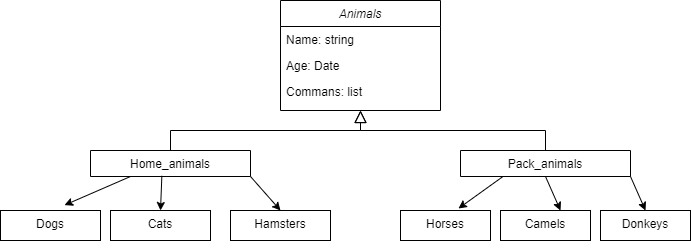

The diagram above was exported from draw.io. Its source (the exported page's mxGraphModel, read from the mxfile embedded in the PNG):
<mxGraphModel dx="794" dy="424" grid="1" gridSize="10" guides="1" tooltips="1" connect="1" arrows="1" fold="1" page="1" pageScale="1" pageWidth="827" pageHeight="1169" background="#ffffff" math="0" shadow="0">
  <root>
    <mxCell id="WIyWlLk6GJQsqaUBKTNV-0" />
    <mxCell id="WIyWlLk6GJQsqaUBKTNV-1" parent="WIyWlLk6GJQsqaUBKTNV-0" />
    <mxCell id="zkfFHV4jXpPFQw0GAbJ--0" value="Animals" style="swimlane;fontStyle=2;align=center;verticalAlign=top;childLayout=stackLayout;horizontal=1;startSize=26;horizontalStack=0;resizeParent=1;resizeLast=0;collapsible=1;marginBottom=0;rounded=0;shadow=0;strokeWidth=1;" parent="WIyWlLk6GJQsqaUBKTNV-1" vertex="1">
      <mxGeometry x="280" y="170" width="160" height="110" as="geometry">
        <mxRectangle x="230" y="140" width="160" height="26" as="alternateBounds" />
      </mxGeometry>
    </mxCell>
    <mxCell id="zkfFHV4jXpPFQw0GAbJ--1" value="Name: string" style="text;align=left;verticalAlign=top;spacingLeft=4;spacingRight=4;overflow=hidden;rotatable=0;points=[[0,0.5],[1,0.5]];portConstraint=eastwest;" parent="zkfFHV4jXpPFQw0GAbJ--0" vertex="1">
      <mxGeometry y="26" width="160" height="26" as="geometry" />
    </mxCell>
    <mxCell id="zkfFHV4jXpPFQw0GAbJ--2" value="Age: Date" style="text;align=left;verticalAlign=top;spacingLeft=4;spacingRight=4;overflow=hidden;rotatable=0;points=[[0,0.5],[1,0.5]];portConstraint=eastwest;rounded=0;shadow=0;html=0;" parent="zkfFHV4jXpPFQw0GAbJ--0" vertex="1">
      <mxGeometry y="52" width="160" height="26" as="geometry" />
    </mxCell>
    <mxCell id="zkfFHV4jXpPFQw0GAbJ--3" value="Commans: list" style="text;align=left;verticalAlign=top;spacingLeft=4;spacingRight=4;overflow=hidden;rotatable=0;points=[[0,0.5],[1,0.5]];portConstraint=eastwest;rounded=0;shadow=0;html=0;" parent="zkfFHV4jXpPFQw0GAbJ--0" vertex="1">
      <mxGeometry y="78" width="160" height="26" as="geometry" />
    </mxCell>
    <mxCell id="zkfFHV4jXpPFQw0GAbJ--6" value="Home_animals" style="swimlane;fontStyle=0;align=center;verticalAlign=top;childLayout=stackLayout;horizontal=1;startSize=26;horizontalStack=0;resizeParent=1;resizeLast=0;collapsible=1;marginBottom=0;rounded=0;shadow=0;strokeWidth=1;" parent="WIyWlLk6GJQsqaUBKTNV-1" vertex="1" collapsed="1">
      <mxGeometry x="90" y="320" width="160" height="26" as="geometry">
        <mxRectangle x="90" y="320" width="150" height="20" as="alternateBounds" />
      </mxGeometry>
    </mxCell>
    <mxCell id="zkfFHV4jXpPFQw0GAbJ--12" value="" style="endArrow=block;endSize=10;endFill=0;shadow=0;strokeWidth=1;rounded=0;edgeStyle=elbowEdgeStyle;elbow=vertical;" parent="WIyWlLk6GJQsqaUBKTNV-1" source="zkfFHV4jXpPFQw0GAbJ--6" target="zkfFHV4jXpPFQw0GAbJ--0" edge="1">
      <mxGeometry width="160" relative="1" as="geometry">
        <mxPoint x="200" y="203" as="sourcePoint" />
        <mxPoint x="200" y="203" as="targetPoint" />
      </mxGeometry>
    </mxCell>
    <mxCell id="zkfFHV4jXpPFQw0GAbJ--13" value="Pack_animals" style="swimlane;fontStyle=0;align=center;verticalAlign=top;childLayout=stackLayout;horizontal=1;startSize=26;horizontalStack=0;resizeParent=1;resizeLast=0;collapsible=1;marginBottom=0;rounded=0;shadow=0;strokeWidth=1;" parent="WIyWlLk6GJQsqaUBKTNV-1" vertex="1" collapsed="1">
      <mxGeometry x="460" y="320" width="170" height="26" as="geometry">
        <mxRectangle x="460" y="320" width="160" height="20" as="alternateBounds" />
      </mxGeometry>
    </mxCell>
    <mxCell id="zkfFHV4jXpPFQw0GAbJ--16" value="" style="endArrow=block;endSize=10;endFill=0;shadow=0;strokeWidth=1;rounded=0;edgeStyle=elbowEdgeStyle;elbow=vertical;" parent="WIyWlLk6GJQsqaUBKTNV-1" source="zkfFHV4jXpPFQw0GAbJ--13" target="zkfFHV4jXpPFQw0GAbJ--0" edge="1">
      <mxGeometry width="160" relative="1" as="geometry">
        <mxPoint x="210" y="373" as="sourcePoint" />
        <mxPoint x="310" y="271" as="targetPoint" />
      </mxGeometry>
    </mxCell>
    <mxCell id="w7BcK44a40GSY4dpP0YW-0" value="Horses" style="whiteSpace=wrap;html=1;verticalAlign=top;fontStyle=0;startSize=26;rounded=0;shadow=0;strokeWidth=1;fillStyle=hatch;" parent="WIyWlLk6GJQsqaUBKTNV-1" vertex="1">
      <mxGeometry x="400" y="380" width="90" height="30" as="geometry" />
    </mxCell>
    <mxCell id="w7BcK44a40GSY4dpP0YW-4" value="" style="endArrow=classic;html=1;rounded=0;exitX=0.5;exitY=1;exitDx=0;exitDy=0;" parent="WIyWlLk6GJQsqaUBKTNV-1" source="zkfFHV4jXpPFQw0GAbJ--13" edge="1">
      <mxGeometry width="50" height="50" relative="1" as="geometry">
        <mxPoint x="560" y="360" as="sourcePoint" />
        <mxPoint x="560" y="380" as="targetPoint" />
      </mxGeometry>
    </mxCell>
    <mxCell id="w7BcK44a40GSY4dpP0YW-5" value="" style="endArrow=classic;html=1;rounded=0;exitX=1;exitY=1;exitDx=0;exitDy=0;entryX=0.5;entryY=0;entryDx=0;entryDy=0;" parent="WIyWlLk6GJQsqaUBKTNV-1" source="zkfFHV4jXpPFQw0GAbJ--13" target="w7BcK44a40GSY4dpP0YW-8" edge="1">
      <mxGeometry width="50" height="50" relative="1" as="geometry">
        <mxPoint x="640" y="360" as="sourcePoint" />
        <mxPoint x="710" y="380" as="targetPoint" />
      </mxGeometry>
    </mxCell>
    <mxCell id="w7BcK44a40GSY4dpP0YW-6" value="" style="endArrow=classic;html=1;rounded=0;exitX=0.25;exitY=1;exitDx=0;exitDy=0;entryX=0.644;entryY=-0.067;entryDx=0;entryDy=0;entryPerimeter=0;" parent="WIyWlLk6GJQsqaUBKTNV-1" source="zkfFHV4jXpPFQw0GAbJ--13" target="w7BcK44a40GSY4dpP0YW-0" edge="1">
      <mxGeometry width="50" height="50" relative="1" as="geometry">
        <mxPoint x="470" y="360" as="sourcePoint" />
        <mxPoint x="540" y="360" as="targetPoint" />
      </mxGeometry>
    </mxCell>
    <mxCell id="w7BcK44a40GSY4dpP0YW-7" value="Camels" style="whiteSpace=wrap;html=1;verticalAlign=top;fontStyle=0;startSize=26;rounded=0;shadow=0;strokeWidth=1;fillStyle=hatch;" parent="WIyWlLk6GJQsqaUBKTNV-1" vertex="1">
      <mxGeometry x="500" y="380" width="90" height="30" as="geometry" />
    </mxCell>
    <mxCell id="w7BcK44a40GSY4dpP0YW-8" value="Donkeys" style="whiteSpace=wrap;html=1;verticalAlign=top;fontStyle=0;startSize=26;rounded=0;shadow=0;strokeWidth=1;fillStyle=hatch;" parent="WIyWlLk6GJQsqaUBKTNV-1" vertex="1">
      <mxGeometry x="600" y="380" width="90" height="30" as="geometry" />
    </mxCell>
    <mxCell id="w7BcK44a40GSY4dpP0YW-9" style="edgeStyle=orthogonalEdgeStyle;rounded=0;orthogonalLoop=1;jettySize=auto;html=1;exitX=0.5;exitY=1;exitDx=0;exitDy=0;" parent="WIyWlLk6GJQsqaUBKTNV-1" source="w7BcK44a40GSY4dpP0YW-0" target="w7BcK44a40GSY4dpP0YW-0" edge="1">
      <mxGeometry relative="1" as="geometry" />
    </mxCell>
    <mxCell id="w7BcK44a40GSY4dpP0YW-11" value="" style="endArrow=classic;html=1;rounded=0;exitX=0.25;exitY=1;exitDx=0;exitDy=0;entryX=0.64;entryY=-0.178;entryDx=0;entryDy=0;entryPerimeter=0;" parent="WIyWlLk6GJQsqaUBKTNV-1" edge="1" target="w7BcK44a40GSY4dpP0YW-16" source="zkfFHV4jXpPFQw0GAbJ--6">
      <mxGeometry width="50" height="50" relative="1" as="geometry">
        <mxPoint x="90" y="342" as="sourcePoint" />
        <mxPoint x="67" y="380" as="targetPoint" />
      </mxGeometry>
    </mxCell>
    <mxCell id="w7BcK44a40GSY4dpP0YW-12" value="" style="endArrow=classic;html=1;rounded=0;exitX=0.446;exitY=0.974;exitDx=0;exitDy=0;exitPerimeter=0;entryX=0.5;entryY=0;entryDx=0;entryDy=0;" parent="WIyWlLk6GJQsqaUBKTNV-1" edge="1" target="w7BcK44a40GSY4dpP0YW-17" source="zkfFHV4jXpPFQw0GAbJ--6">
      <mxGeometry width="50" height="50" relative="1" as="geometry">
        <mxPoint x="169.5" y="346" as="sourcePoint" />
        <mxPoint x="169.5" y="384" as="targetPoint" />
      </mxGeometry>
    </mxCell>
    <mxCell id="w7BcK44a40GSY4dpP0YW-13" value="" style="endArrow=classic;html=1;rounded=0;exitX=1;exitY=1;exitDx=0;exitDy=0;entryX=0.5;entryY=0;entryDx=0;entryDy=0;" parent="WIyWlLk6GJQsqaUBKTNV-1" edge="1" target="w7BcK44a40GSY4dpP0YW-18" source="zkfFHV4jXpPFQw0GAbJ--6">
      <mxGeometry width="50" height="50" relative="1" as="geometry">
        <mxPoint x="233" y="342" as="sourcePoint" />
        <mxPoint x="270" y="380" as="targetPoint" />
      </mxGeometry>
    </mxCell>
    <mxCell id="w7BcK44a40GSY4dpP0YW-16" value="Dogs" style="whiteSpace=wrap;html=1;verticalAlign=top;fontStyle=0;startSize=26;rounded=0;shadow=0;strokeWidth=1;fillStyle=hatch;" parent="WIyWlLk6GJQsqaUBKTNV-1" vertex="1">
      <mxGeometry y="380" width="100" height="30" as="geometry" />
    </mxCell>
    <mxCell id="w7BcK44a40GSY4dpP0YW-17" value="Cats" style="whiteSpace=wrap;html=1;verticalAlign=top;fontStyle=0;startSize=26;rounded=0;shadow=0;strokeWidth=1;fillStyle=hatch;" parent="WIyWlLk6GJQsqaUBKTNV-1" vertex="1">
      <mxGeometry x="110" y="380" width="100" height="30" as="geometry" />
    </mxCell>
    <mxCell id="w7BcK44a40GSY4dpP0YW-18" value="Hamsters" style="whiteSpace=wrap;html=1;verticalAlign=top;fontStyle=0;startSize=26;rounded=0;shadow=0;strokeWidth=1;fillStyle=hatch;" parent="WIyWlLk6GJQsqaUBKTNV-1" vertex="1">
      <mxGeometry x="230" y="380" width="100" height="30" as="geometry" />
    </mxCell>
  </root>
</mxGraphModel>